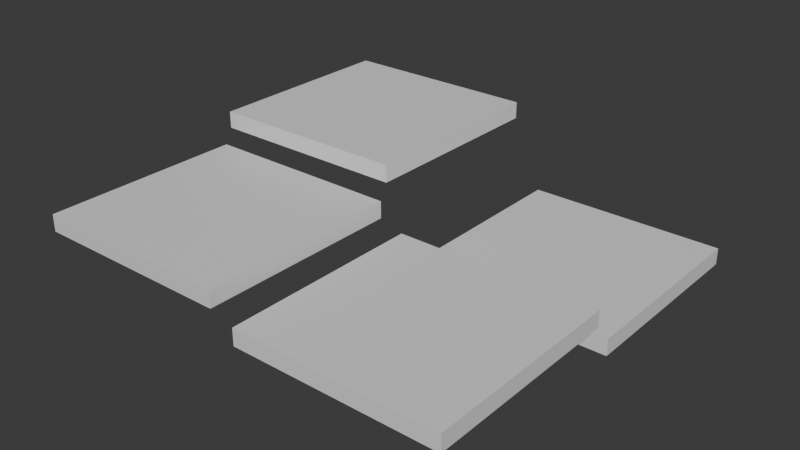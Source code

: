 # Source: Party_Bots_template.blend  (saved by Blender 4.2.66; exported with 4.5.12 LTS)
import bpy
from mathutils import Matrix  # noqa: F401  (used for matrix-valued properties, if any)

bpy.ops.wm.read_factory_settings(use_empty=True)
scene = bpy.context.scene
scene.name = 'Scene'

# ---- collections
col_variantsname____variantsdescription = bpy.data.collections.new('"VariantsName", "VariantsDescription"'); scene.collection.children.link(col_variantsname____variantsdescription)

# ---- materials (node trees are filled in below, after node groups)
mat_material = bpy.data.materials.new('Material')
mat_material.alpha_threshold = 0.0
mat_material.use_transparent_shadow = False
mat_material.roughness = 0.5
mat_material.line_color = (0.0, 0.0, 0.0, 1.0)
mat_material_001 = bpy.data.materials.new('Material.001')
mat_material_001.alpha_threshold = 0.0
mat_material_001.use_transparent_shadow = False
mat_material_001.roughness = 0.5
mat_material_001.line_color = (0.0, 0.0, 0.0, 1.0)
mat_material_002 = bpy.data.materials.new('Material.002')
mat_material_002.alpha_threshold = 0.0
mat_material_002.use_transparent_shadow = False
mat_material_002.roughness = 0.5
mat_material_002.line_color = (0.0, 0.0, 0.0, 1.0)
mat_material_003 = bpy.data.materials.new('Material.003')
mat_material_003.alpha_threshold = 0.0
mat_material_003.use_transparent_shadow = False
mat_material_003.roughness = 0.5
mat_material_003.line_color = (0.0, 0.0, 0.0, 1.0)

# ---- material node trees
mat_material.use_nodes = True; mat_material.node_tree.nodes.clear()
_N = mat_material.node_tree.nodes; _L = mat_material.node_tree.links
n0 = _N.new('ShaderNodeOutputMaterial'); n0.name = 'Material Output'; n0.location = (300, 300)
n1 = _N.new('ShaderNodeBsdfPrincipled'); n1.name = 'Principled BSDF'; n1.location = (10, 300)
n1.inputs[3].default_value = 1.45
_L.new(n1.outputs[0], n0.inputs[0])
n0.is_active_output = True
mat_material_001.use_nodes = True; mat_material_001.node_tree.nodes.clear()
_N = mat_material_001.node_tree.nodes; _L = mat_material_001.node_tree.links
n0 = _N.new('ShaderNodeOutputMaterial'); n0.name = 'Material Output'; n0.location = (300, 300)
n1 = _N.new('ShaderNodeBsdfPrincipled'); n1.name = 'Principled BSDF'; n1.location = (10, 300)
n1.inputs[3].default_value = 1.45
_L.new(n1.outputs[0], n0.inputs[0])
n0.is_active_output = True
mat_material_002.use_nodes = True; mat_material_002.node_tree.nodes.clear()
_N = mat_material_002.node_tree.nodes; _L = mat_material_002.node_tree.links
n0 = _N.new('ShaderNodeOutputMaterial'); n0.name = 'Material Output'; n0.location = (300, 300)
n1 = _N.new('ShaderNodeBsdfPrincipled'); n1.name = 'Principled BSDF'; n1.location = (10, 300)
n1.inputs[3].default_value = 1.45
_L.new(n1.outputs[0], n0.inputs[0])
n0.is_active_output = True
mat_material_003.use_nodes = True; mat_material_003.node_tree.nodes.clear()
_N = mat_material_003.node_tree.nodes; _L = mat_material_003.node_tree.links
n0 = _N.new('ShaderNodeOutputMaterial'); n0.name = 'Material Output'; n0.location = (300, 300)
n1 = _N.new('ShaderNodeBsdfPrincipled'); n1.name = 'Principled BSDF'; n1.location = (10, 300)
n1.inputs[3].default_value = 1.45
_L.new(n1.outputs[0], n0.inputs[0])
n0.is_active_output = True

# ---- world
world_world = bpy.data.worlds.new('World'); scene.world = world_world
world_world.use_nodes = True; world_world.node_tree.nodes.clear()
_N = world_world.node_tree.nodes; _L = world_world.node_tree.links
n0 = _N.new('ShaderNodeOutputWorld'); n0.name = 'World Output'; n0.location = (300, 300)
n1 = _N.new('ShaderNodeBackground'); n1.name = 'Background'; n1.location = (10, 300)
n1.inputs[0].default_value = (0.05088, 0.05088, 0.05088, 1.0)
_L.new(n1.outputs[0], n0.inputs[0])
n0.is_active_output = True
world_world.color = (0.05088, 0.05088, 0.05088)
world_world.sun_shadow_jitter_overblur = 0.0

# ---- meshes
me_cube = bpy.data.meshes.new('Cube')
me_cube.from_pydata([(1.0, 1.0, 1.0), (1.0, 1.0, -1.0), (1.0, -1.0, 1.0), (1.0, -1.0, -1.0), (-1.0, 1.0, 1.0), (-1.0, 1.0, -1.0), (-1.0, -1.0, 1.0), (-1.0, -1.0, -1.0)], [], [(0, 4, 6, 2), (3, 2, 6, 7), (7, 6, 4, 5), (5, 1, 3, 7), (1, 0, 2, 3), (5, 4, 0, 1)])
_uv = me_cube.uv_layers.new(name='UVMap')
_uv.uv.foreach_set('vector', [0.625, 0.5, 0.875, 0.5, 0.875, 0.75, 0.625, 0.75, 0.375, 0.75, 0.625, 0.75, 0.625, 1.0, 0.375, 1.0, 0.375, 0.0, 0.625, 0.0, 0.625, 0.25, 0.375, 0.25, 0.125, 0.5, 0.375, 0.5, 0.375, 0.75, 0.125, 0.75, 0.375, 0.5, 0.625, 0.5, 0.625, 0.75, 0.375, 0.75, 0.375, 0.25, 0.625, 0.25, 0.625, 0.5, 0.375, 0.5])
me_cube.materials.append(mat_material)
me_cube.use_mirror_vertex_groups = False
me_cube.update()
me_cube_001 = bpy.data.meshes.new('Cube.001')
me_cube_001.from_pydata([(1.0, 1.0, 1.0), (1.0, 1.0, -1.0), (1.0, -1.0, 1.0), (1.0, -1.0, -1.0), (-1.0, 1.0, 1.0), (-1.0, 1.0, -1.0), (-1.0, -1.0, 1.0), (-1.0, -1.0, -1.0)], [], [(0, 4, 6, 2), (3, 2, 6, 7), (7, 6, 4, 5), (5, 1, 3, 7), (1, 0, 2, 3), (5, 4, 0, 1)])
_uv = me_cube_001.uv_layers.new(name='UVMap')
_uv.uv.foreach_set('vector', [0.625, 0.5, 0.875, 0.5, 0.875, 0.75, 0.625, 0.75, 0.375, 0.75, 0.625, 0.75, 0.625, 1.0, 0.375, 1.0, 0.375, 0.0, 0.625, 0.0, 0.625, 0.25, 0.375, 0.25, 0.125, 0.5, 0.375, 0.5, 0.375, 0.75, 0.125, 0.75, 0.375, 0.5, 0.625, 0.5, 0.625, 0.75, 0.375, 0.75, 0.375, 0.25, 0.625, 0.25, 0.625, 0.5, 0.375, 0.5])
me_cube_001.materials.append(mat_material_001)
me_cube_001.use_mirror_vertex_groups = False
me_cube_001.update()
me_cube_002 = bpy.data.meshes.new('Cube.002')
me_cube_002.from_pydata([(1.0, 1.0, 1.0), (1.0, 1.0, -1.0), (1.0, -1.0, 1.0), (1.0, -1.0, -1.0), (-1.0, 1.0, 1.0), (-1.0, 1.0, -1.0), (-1.0, -1.0, 1.0), (-1.0, -1.0, -1.0)], [], [(0, 4, 6, 2), (3, 2, 6, 7), (7, 6, 4, 5), (5, 1, 3, 7), (1, 0, 2, 3), (5, 4, 0, 1)])
_uv = me_cube_002.uv_layers.new(name='UVMap')
_uv.uv.foreach_set('vector', [0.625, 0.5, 0.875, 0.5, 0.875, 0.75, 0.625, 0.75, 0.375, 0.75, 0.625, 0.75, 0.625, 1.0, 0.375, 1.0, 0.375, 0.0, 0.625, 0.0, 0.625, 0.25, 0.375, 0.25, 0.125, 0.5, 0.375, 0.5, 0.375, 0.75, 0.125, 0.75, 0.375, 0.5, 0.625, 0.5, 0.625, 0.75, 0.375, 0.75, 0.375, 0.25, 0.625, 0.25, 0.625, 0.5, 0.375, 0.5])
me_cube_002.materials.append(mat_material_002)
me_cube_002.use_mirror_vertex_groups = False
me_cube_002.update()
me_cube_003 = bpy.data.meshes.new('Cube.003')
me_cube_003.from_pydata([(1.0, 1.0, 1.0), (1.0, 1.0, -1.0), (1.0, -1.0, 1.0), (1.0, -1.0, -1.0), (-1.0, 1.0, 1.0), (-1.0, 1.0, -1.0), (-1.0, -1.0, 1.0), (-1.0, -1.0, -1.0)], [], [(0, 4, 6, 2), (3, 2, 6, 7), (7, 6, 4, 5), (5, 1, 3, 7), (1, 0, 2, 3), (5, 4, 0, 1)])
_uv = me_cube_003.uv_layers.new(name='UVMap')
_uv.uv.foreach_set('vector', [0.625, 0.5, 0.875, 0.5, 0.875, 0.75, 0.625, 0.75, 0.375, 0.75, 0.625, 0.75, 0.625, 1.0, 0.375, 1.0, 0.375, 0.0, 0.625, 0.0, 0.625, 0.25, 0.375, 0.25, 0.125, 0.5, 0.375, 0.5, 0.375, 0.75, 0.125, 0.75, 0.375, 0.5, 0.625, 0.5, 0.625, 0.75, 0.375, 0.75, 0.375, 0.25, 0.625, 0.25, 0.625, 0.5, 0.375, 0.5])
me_cube_003.materials.append(mat_material_003)
me_cube_003.use_mirror_vertex_groups = False
me_cube_003.update()

# ---- objects
ob_platformnamn = bpy.data.objects.new('"PlatformNamn", ""', me_cube)
ob_platformnamn1 = bpy.data.objects.new('"PlatformNamn1", ""', me_cube_001)
ob_platformnamn2 = bpy.data.objects.new('"PlatformNamn2", ""', me_cube_002)
ob_platformnamn3 = bpy.data.objects.new('"PlatformNamn3", ""', me_cube_003)

# ---- transforms, parenting, visibility, modifiers, constraints
ob_platformnamn.location = (0.0, 0.0, 30.0)
ob_platformnamn.scale = (6.0, 6.0, 0.5)
ob_platformnamn.lock_rotations_4d = False
ob_platformnamn.empty_display_type = 'ARROWS'
ob_platformnamn.lineart.crease_threshold = 0.0
ob_platformnamn1.location = (0.17, -13.46, 32.39)
ob_platformnamn1.scale = (6.0, 6.0, 0.5)
ob_platformnamn1.lock_rotations_4d = False
ob_platformnamn1.empty_display_type = 'ARROWS'
ob_platformnamn1.lineart.crease_threshold = 0.0
ob_platformnamn2.location = (-13.25, -13.46, 33.84)
ob_platformnamn2.scale = (6.0, 6.0, 0.5)
ob_platformnamn2.lock_rotations_4d = False
ob_platformnamn2.empty_display_type = 'ARROWS'
ob_platformnamn2.lineart.crease_threshold = 0.0
ob_platformnamn3.location = (-13.25, -1.001, 35.76)
ob_platformnamn3.scale = (6.0, 6.0, 0.5)
ob_platformnamn3.lock_rotations_4d = False
ob_platformnamn3.empty_display_type = 'ARROWS'
ob_platformnamn3.lineart.crease_threshold = 0.0

# ---- collection membership
col_variantsname____variantsdescription.objects.link(ob_platformnamn)
col_variantsname____variantsdescription.objects.link(ob_platformnamn1)
col_variantsname____variantsdescription.objects.link(ob_platformnamn2)
col_variantsname____variantsdescription.objects.link(ob_platformnamn3)

# ---- scene / render settings (as saved in the file)
scene.frame_start = 1; scene.frame_end = 250; scene.frame_set(1)
scene.render.engine = 'BLENDER_EEVEE_NEXT'
bpy.context.view_layer.update()

# ---- added for rendering (the .blend has no active camera and no usable light): camera, sun
cam_auto = bpy.data.cameras.new('AutoCamera')
cam_auto.lens = 50.0
cam_auto.sensor_width = 36.0
cam_auto.clip_end = 1000.0
ob_auto_camera = bpy.data.objects.new('AutoCamera', cam_auto)
scene.collection.objects.link(ob_auto_camera)
ob_auto_camera.location = (27.3321, -47.3791, 59.9762)
ob_auto_camera.rotation_euler = (1.09748, -7.21219e-08, 0.694738)
scene.camera = ob_auto_camera
light_auto_sun = bpy.data.lights.new('AutoSun', 'SUN')
light_auto_sun.energy = 3.0
light_auto_sun.angle = 0.0523599
ob_auto_sun = bpy.data.objects.new('AutoSun', light_auto_sun)
scene.collection.objects.link(ob_auto_sun)
ob_auto_sun.rotation_euler = (0.872665, 0.174533, 0.523599)
bpy.context.view_layer.update()
